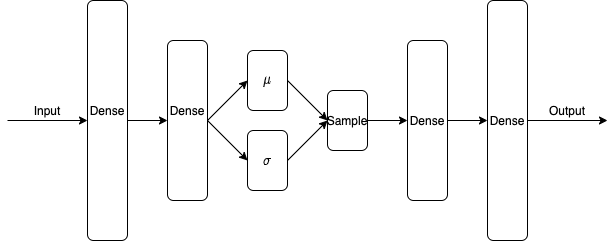

The diagram above was exported from draw.io. Its source (the exported page's mxGraphModel, read from the mxfile embedded in the PNG):
<mxGraphModel dx="946" dy="646" grid="1" gridSize="10" guides="1" tooltips="1" connect="1" arrows="1" fold="1" page="1" pageScale="1" pageWidth="850" pageHeight="1100" math="1" shadow="0">
  <root>
    <mxCell id="0" />
    <mxCell id="1" parent="0" />
    <mxCell id="yGGez5JHEM0XHTuWoP27-1" value="" style="rounded=1;whiteSpace=wrap;html=1;" vertex="1" parent="1">
      <mxGeometry x="120" y="120" width="40" height="240" as="geometry" />
    </mxCell>
    <mxCell id="yGGez5JHEM0XHTuWoP27-2" value="" style="rounded=1;whiteSpace=wrap;html=1;" vertex="1" parent="1">
      <mxGeometry x="200" y="160" width="40" height="160" as="geometry" />
    </mxCell>
    <mxCell id="yGGez5JHEM0XHTuWoP27-4" value="" style="rounded=1;whiteSpace=wrap;html=1;" vertex="1" parent="1">
      <mxGeometry x="280" y="170" width="40" height="60" as="geometry" />
    </mxCell>
    <mxCell id="yGGez5JHEM0XHTuWoP27-5" value="" style="rounded=1;whiteSpace=wrap;html=1;" vertex="1" parent="1">
      <mxGeometry x="280" y="250" width="40" height="60" as="geometry" />
    </mxCell>
    <mxCell id="yGGez5JHEM0XHTuWoP27-6" value="" style="rounded=1;whiteSpace=wrap;html=1;" vertex="1" parent="1">
      <mxGeometry x="360" y="210" width="40" height="60" as="geometry" />
    </mxCell>
    <mxCell id="yGGez5JHEM0XHTuWoP27-7" value="" style="rounded=1;whiteSpace=wrap;html=1;" vertex="1" parent="1">
      <mxGeometry x="440" y="160" width="40" height="160" as="geometry" />
    </mxCell>
    <mxCell id="yGGez5JHEM0XHTuWoP27-8" value="" style="rounded=1;whiteSpace=wrap;html=1;" vertex="1" parent="1">
      <mxGeometry x="520" y="120" width="40" height="240" as="geometry" />
    </mxCell>
    <mxCell id="yGGez5JHEM0XHTuWoP27-9" value="Dense" style="text;html=1;strokeColor=none;fillColor=none;align=center;verticalAlign=middle;whiteSpace=wrap;rounded=0;" vertex="1" parent="1">
      <mxGeometry x="120" y="220" width="40" height="20" as="geometry" />
    </mxCell>
    <mxCell id="yGGez5JHEM0XHTuWoP27-10" value="Dense" style="text;html=1;strokeColor=none;fillColor=none;align=center;verticalAlign=middle;whiteSpace=wrap;rounded=0;" vertex="1" parent="1">
      <mxGeometry x="200" y="220" width="40" height="20" as="geometry" />
    </mxCell>
    <mxCell id="yGGez5JHEM0XHTuWoP27-11" value="Dense" style="text;html=1;strokeColor=none;fillColor=none;align=center;verticalAlign=middle;whiteSpace=wrap;rounded=0;" vertex="1" parent="1">
      <mxGeometry x="440" y="230" width="40" height="20" as="geometry" />
    </mxCell>
    <mxCell id="yGGez5JHEM0XHTuWoP27-12" value="Dense" style="text;html=1;strokeColor=none;fillColor=none;align=center;verticalAlign=middle;whiteSpace=wrap;rounded=0;" vertex="1" parent="1">
      <mxGeometry x="520" y="230" width="40" height="20" as="geometry" />
    </mxCell>
    <mxCell id="yGGez5JHEM0XHTuWoP27-13" value="" style="endArrow=classic;html=1;exitX=1;exitY=0.5;exitDx=0;exitDy=0;entryX=0;entryY=0.5;entryDx=0;entryDy=0;" edge="1" parent="1" source="yGGez5JHEM0XHTuWoP27-1" target="yGGez5JHEM0XHTuWoP27-2">
      <mxGeometry width="50" height="50" relative="1" as="geometry">
        <mxPoint x="400" y="360" as="sourcePoint" />
        <mxPoint x="450" y="310" as="targetPoint" />
      </mxGeometry>
    </mxCell>
    <mxCell id="yGGez5JHEM0XHTuWoP27-14" value="" style="endArrow=classic;html=1;exitX=1;exitY=0.5;exitDx=0;exitDy=0;entryX=0;entryY=0.5;entryDx=0;entryDy=0;" edge="1" parent="1" source="yGGez5JHEM0XHTuWoP27-2" target="yGGez5JHEM0XHTuWoP27-4">
      <mxGeometry width="50" height="50" relative="1" as="geometry">
        <mxPoint x="400" y="360" as="sourcePoint" />
        <mxPoint x="450" y="310" as="targetPoint" />
      </mxGeometry>
    </mxCell>
    <mxCell id="yGGez5JHEM0XHTuWoP27-15" value="" style="endArrow=classic;html=1;exitX=1;exitY=0.5;exitDx=0;exitDy=0;entryX=0;entryY=0.5;entryDx=0;entryDy=0;" edge="1" parent="1" source="yGGez5JHEM0XHTuWoP27-2" target="yGGez5JHEM0XHTuWoP27-5">
      <mxGeometry width="50" height="50" relative="1" as="geometry">
        <mxPoint x="400" y="360" as="sourcePoint" />
        <mxPoint x="450" y="310" as="targetPoint" />
      </mxGeometry>
    </mxCell>
    <mxCell id="yGGez5JHEM0XHTuWoP27-16" value="" style="endArrow=classic;html=1;exitX=1;exitY=0.5;exitDx=0;exitDy=0;entryX=0;entryY=0.5;entryDx=0;entryDy=0;" edge="1" parent="1" source="yGGez5JHEM0XHTuWoP27-4" target="yGGez5JHEM0XHTuWoP27-6">
      <mxGeometry width="50" height="50" relative="1" as="geometry">
        <mxPoint x="400" y="360" as="sourcePoint" />
        <mxPoint x="450" y="310" as="targetPoint" />
      </mxGeometry>
    </mxCell>
    <mxCell id="yGGez5JHEM0XHTuWoP27-17" value="" style="endArrow=classic;html=1;exitX=1;exitY=0.5;exitDx=0;exitDy=0;entryX=0;entryY=0.5;entryDx=0;entryDy=0;" edge="1" parent="1" source="yGGez5JHEM0XHTuWoP27-5" target="yGGez5JHEM0XHTuWoP27-6">
      <mxGeometry width="50" height="50" relative="1" as="geometry">
        <mxPoint x="400" y="360" as="sourcePoint" />
        <mxPoint x="450" y="310" as="targetPoint" />
      </mxGeometry>
    </mxCell>
    <mxCell id="yGGez5JHEM0XHTuWoP27-18" value="" style="endArrow=classic;html=1;exitX=1;exitY=0.5;exitDx=0;exitDy=0;entryX=0;entryY=0.5;entryDx=0;entryDy=0;" edge="1" parent="1" source="yGGez5JHEM0XHTuWoP27-6" target="yGGez5JHEM0XHTuWoP27-7">
      <mxGeometry width="50" height="50" relative="1" as="geometry">
        <mxPoint x="400" y="360" as="sourcePoint" />
        <mxPoint x="450" y="310" as="targetPoint" />
      </mxGeometry>
    </mxCell>
    <mxCell id="yGGez5JHEM0XHTuWoP27-19" value="" style="endArrow=classic;html=1;exitX=1;exitY=0.5;exitDx=0;exitDy=0;entryX=0;entryY=0.5;entryDx=0;entryDy=0;" edge="1" parent="1" source="yGGez5JHEM0XHTuWoP27-11" target="yGGez5JHEM0XHTuWoP27-8">
      <mxGeometry width="50" height="50" relative="1" as="geometry">
        <mxPoint x="400" y="360" as="sourcePoint" />
        <mxPoint x="450" y="310" as="targetPoint" />
      </mxGeometry>
    </mxCell>
    <mxCell id="yGGez5JHEM0XHTuWoP27-21" value="$$\mu$$" style="text;html=1;strokeColor=none;fillColor=none;align=center;verticalAlign=middle;whiteSpace=wrap;rounded=0;" vertex="1" parent="1">
      <mxGeometry x="280" y="190" width="40" height="20" as="geometry" />
    </mxCell>
    <mxCell id="yGGez5JHEM0XHTuWoP27-22" value="$$\sigma$$" style="text;html=1;strokeColor=none;fillColor=none;align=center;verticalAlign=middle;whiteSpace=wrap;rounded=0;" vertex="1" parent="1">
      <mxGeometry x="280" y="270" width="40" height="20" as="geometry" />
    </mxCell>
    <mxCell id="yGGez5JHEM0XHTuWoP27-23" value="Sample" style="text;html=1;strokeColor=none;fillColor=none;align=center;verticalAlign=middle;whiteSpace=wrap;rounded=0;" vertex="1" parent="1">
      <mxGeometry x="360" y="230" width="40" height="20" as="geometry" />
    </mxCell>
    <mxCell id="yGGez5JHEM0XHTuWoP27-24" value="" style="endArrow=classic;html=1;entryX=0;entryY=0.5;entryDx=0;entryDy=0;" edge="1" parent="1" target="yGGez5JHEM0XHTuWoP27-1">
      <mxGeometry width="50" height="50" relative="1" as="geometry">
        <mxPoint x="40" y="240" as="sourcePoint" />
        <mxPoint x="450" y="310" as="targetPoint" />
      </mxGeometry>
    </mxCell>
    <mxCell id="yGGez5JHEM0XHTuWoP27-25" value="" style="endArrow=classic;html=1;exitX=1;exitY=0.5;exitDx=0;exitDy=0;" edge="1" parent="1" source="yGGez5JHEM0XHTuWoP27-8">
      <mxGeometry width="50" height="50" relative="1" as="geometry">
        <mxPoint x="400" y="360" as="sourcePoint" />
        <mxPoint x="640" y="240" as="targetPoint" />
      </mxGeometry>
    </mxCell>
    <mxCell id="yGGez5JHEM0XHTuWoP27-26" value="Input" style="text;html=1;strokeColor=none;fillColor=none;align=center;verticalAlign=middle;whiteSpace=wrap;rounded=0;" vertex="1" parent="1">
      <mxGeometry x="60" y="220" width="40" height="20" as="geometry" />
    </mxCell>
    <mxCell id="yGGez5JHEM0XHTuWoP27-27" value="Output" style="text;html=1;strokeColor=none;fillColor=none;align=center;verticalAlign=middle;whiteSpace=wrap;rounded=0;" vertex="1" parent="1">
      <mxGeometry x="580" y="220" width="40" height="20" as="geometry" />
    </mxCell>
  </root>
</mxGraphModel>